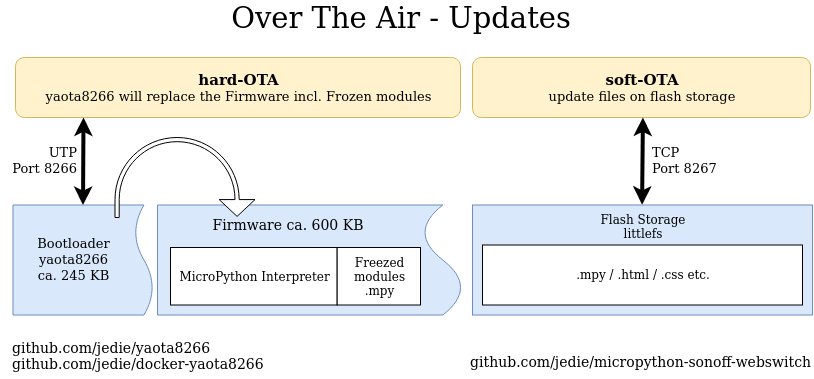

The diagram above was exported from draw.io. Its source (the exported page's mxGraphModel, read from the mxfile embedded in the PNG):
<mxGraphModel dx="981" dy="622" grid="1" gridSize="10" guides="1" tooltips="1" connect="1" arrows="1" fold="1" page="1" pageScale="1" pageWidth="827" pageHeight="1169" math="0" shadow="0">
  <root>
    <mxCell id="0" />
    <mxCell id="1" parent="0" />
    <mxCell id="unCcZShAQkoQS8wUlEfS-27" value="" style="shape=document;whiteSpace=wrap;html=1;boundedLbl=1;fontSize=17;rotation=-90;size=0.12916666666666668;verticalAlign=top;direction=east;fillColor=#dae8fc;strokeColor=#6c8ebf;" vertex="1" parent="1">
      <mxGeometry x="27.5" y="292.5" width="110" height="140" as="geometry" />
    </mxCell>
    <mxCell id="unCcZShAQkoQS8wUlEfS-6" value="&lt;div&gt;Flash Storage&lt;br&gt;&lt;/div&gt;&lt;div&gt;littlefs &lt;/div&gt;" style="rounded=0;whiteSpace=wrap;html=1;verticalAlign=top;fillColor=#dae8fc;strokeColor=#6c8ebf;" vertex="1" parent="1">
      <mxGeometry x="472" y="307.5" width="340" height="110" as="geometry" />
    </mxCell>
    <mxCell id="unCcZShAQkoQS8wUlEfS-7" value=".mpy / .html / .css etc." style="rounded=0;whiteSpace=wrap;html=1;" vertex="1" parent="1">
      <mxGeometry x="482" y="347.5" width="320" height="60" as="geometry" />
    </mxCell>
    <mxCell id="unCcZShAQkoQS8wUlEfS-23" value="" style="shape=document;whiteSpace=wrap;html=1;boundedLbl=1;fontSize=17;rotation=-90;size=0.12916666666666668;verticalAlign=top;direction=east;fillColor=#dae8fc;strokeColor=#6c8ebf;" vertex="1" parent="1">
      <mxGeometry x="254.5" y="210" width="110" height="305" as="geometry" />
    </mxCell>
    <mxCell id="unCcZShAQkoQS8wUlEfS-25" value="&lt;div style=&quot;font-size: 13px&quot;&gt;Bootloader&lt;/div&gt;&lt;div style=&quot;font-size: 13px&quot;&gt;yaota8266&lt;/div&gt;&lt;div style=&quot;font-size: 13px&quot;&gt;ca. 245 KB&lt;br style=&quot;font-size: 13px&quot;&gt;&lt;/div&gt;" style="text;html=1;strokeColor=none;fillColor=none;align=center;verticalAlign=middle;whiteSpace=wrap;rounded=0;fontSize=13;" vertex="1" parent="1">
      <mxGeometry x="15" y="333.38" width="115" height="57.75" as="geometry" />
    </mxCell>
    <mxCell id="unCcZShAQkoQS8wUlEfS-26" value="&lt;div style=&quot;font-size: 14px&quot;&gt;Firmware ca. 600 KB&lt;/div&gt;" style="text;html=1;strokeColor=none;fillColor=none;align=center;verticalAlign=middle;whiteSpace=wrap;rounded=0;fontSize=14;" vertex="1" parent="1">
      <mxGeometry x="162" y="323.38" width="250" height="10" as="geometry" />
    </mxCell>
    <mxCell id="unCcZShAQkoQS8wUlEfS-2" value="MicroPython Interpreter" style="rounded=0;whiteSpace=wrap;html=1;" vertex="1" parent="1">
      <mxGeometry x="170" y="350" width="166.66" height="57.5" as="geometry" />
    </mxCell>
    <mxCell id="unCcZShAQkoQS8wUlEfS-3" value="&lt;div&gt;Freezed&lt;/div&gt;&lt;div&gt;modules&lt;/div&gt;&lt;div&gt;.mpy&lt;br&gt;&lt;/div&gt;" style="rounded=0;whiteSpace=wrap;html=1;" vertex="1" parent="1">
      <mxGeometry x="336.66" y="350" width="83.34" height="57.5" as="geometry" />
    </mxCell>
    <mxCell id="unCcZShAQkoQS8wUlEfS-29" value="&lt;div&gt;&lt;font size=&quot;1&quot;&gt;&lt;b style=&quot;font-size: 15px&quot;&gt;hard-OTA&lt;/b&gt;&lt;/font&gt;&lt;/div&gt;&lt;div&gt;yaota8266 will replace the Firmware incl. Frozen modules&lt;br&gt;&lt;/div&gt;" style="rounded=1;whiteSpace=wrap;html=1;fontSize=13;fillColor=#fff2cc;strokeColor=#d6b656;" vertex="1" parent="1">
      <mxGeometry x="15" y="160" width="445" height="60" as="geometry" />
    </mxCell>
    <mxCell id="unCcZShAQkoQS8wUlEfS-30" value="&lt;div&gt;&lt;font size=&quot;1&quot;&gt;&lt;b style=&quot;font-size: 15px&quot;&gt;soft-OTA&lt;/b&gt;&lt;/font&gt;&lt;/div&gt;&lt;div&gt;update files on flash storage&lt;br&gt;&lt;/div&gt;" style="rounded=1;whiteSpace=wrap;html=1;fontSize=13;fillColor=#fff2cc;strokeColor=#d6b656;" vertex="1" parent="1">
      <mxGeometry x="472" y="160" width="338" height="60" as="geometry" />
    </mxCell>
    <mxCell id="unCcZShAQkoQS8wUlEfS-31" value="Over The Air - Updates" style="text;html=1;strokeColor=none;fillColor=none;align=center;verticalAlign=middle;whiteSpace=wrap;rounded=0;fontSize=29;" vertex="1" parent="1">
      <mxGeometry x="-0.3100000000000005" y="110" width="800" height="20" as="geometry" />
    </mxCell>
    <mxCell id="unCcZShAQkoQS8wUlEfS-32" value="" style="endArrow=classic;startArrow=classic;html=1;strokeWidth=4;fontSize=29;exitX=1;exitY=0.5;exitDx=0;exitDy=0;" edge="1" parent="1" source="unCcZShAQkoQS8wUlEfS-27">
      <mxGeometry width="50" height="50" relative="1" as="geometry">
        <mxPoint x="10" y="490" as="sourcePoint" />
        <mxPoint x="83" y="220" as="targetPoint" />
      </mxGeometry>
    </mxCell>
    <mxCell id="unCcZShAQkoQS8wUlEfS-34" value="" style="html=1;shadow=0;dashed=0;align=center;verticalAlign=middle;shape=mxgraph.arrows2.uTurnArrow;dy=2.09;arrowHead=35.83;dx2=16.81;fontSize=29;direction=north;flipH=1;flipV=1;strokeColor=#000000;strokeWidth=1;" vertex="1" parent="1">
      <mxGeometry x="114.5" y="240" width="140" height="80" as="geometry" />
    </mxCell>
    <mxCell id="unCcZShAQkoQS8wUlEfS-35" value="" style="endArrow=classic;startArrow=classic;html=1;strokeWidth=4;fontSize=29;exitX=1;exitY=0.5;exitDx=0;exitDy=0;entryX=0.173;entryY=1.005;entryDx=0;entryDy=0;entryPerimeter=0;" edge="1" parent="1">
      <mxGeometry width="50" height="50" relative="1" as="geometry">
        <mxPoint x="641.58" y="307.2" as="sourcePoint" />
        <mxPoint x="642.4150000000001" y="219.99999999999994" as="targetPoint" />
      </mxGeometry>
    </mxCell>
    <mxCell id="unCcZShAQkoQS8wUlEfS-36" value="&lt;div align=&quot;left&quot;&gt;TCP&lt;/div&gt;&lt;div align=&quot;left&quot;&gt;Port 8267&lt;/div&gt;" style="text;html=1;strokeColor=none;fillColor=none;align=left;verticalAlign=middle;whiteSpace=wrap;rounded=0;shadow=0;fontSize=13;" vertex="1" parent="1">
      <mxGeometry x="650" y="248" width="70" height="30" as="geometry" />
    </mxCell>
    <mxCell id="unCcZShAQkoQS8wUlEfS-37" value="&lt;div align=&quot;right&quot;&gt;UTP&lt;/div&gt;&lt;div align=&quot;right&quot;&gt;Port 8266&lt;/div&gt;" style="text;html=1;strokeColor=none;fillColor=none;align=right;verticalAlign=middle;whiteSpace=wrap;rounded=0;shadow=0;fontSize=13;" vertex="1" parent="1">
      <mxGeometry x="7" y="248" width="70" height="30" as="geometry" />
    </mxCell>
    <mxCell id="unCcZShAQkoQS8wUlEfS-38" value="&lt;div style=&quot;font-size: 14px;&quot;&gt;&lt;a href=&quot;https://github.com/jedie/micropython-sonoff-webswitch&quot; style=&quot;font-size: 14px;&quot;&gt;github.com/jedie/yaota8266&lt;/a&gt;&lt;/div&gt;&lt;div style=&quot;font-size: 14px;&quot;&gt;&lt;a href=&quot;https://github.com/jedie/docker-yaota8266&quot; style=&quot;font-size: 14px;&quot;&gt;github.com/jedie/docker-yaota8266&lt;/a&gt;&lt;br style=&quot;font-size: 14px;&quot;&gt;&lt;/div&gt;" style="text;html=1;strokeColor=none;fillColor=none;align=left;verticalAlign=middle;whiteSpace=wrap;rounded=0;shadow=0;fontSize=14;" vertex="1" parent="1">
      <mxGeometry x="10" y="439" width="440" height="40" as="geometry" />
    </mxCell>
    <UserObject label="&lt;a href=&quot;https://github.com/jedie/micropython-sonoff-webswitch&quot; style=&quot;font-size: 14px;&quot;&gt;github.com/jedie/micropython-sonoff-webswitch&lt;/a&gt;" link="https://github.com/jedie/micropython-sonoff-webswitch" id="unCcZShAQkoQS8wUlEfS-40">
      <mxCell style="text;html=1;fontSize=14;align=right;" vertex="1" parent="1">
        <mxGeometry x="422" y="450" width="390" height="30" as="geometry" />
      </mxCell>
    </UserObject>
  </root>
</mxGraphModel>